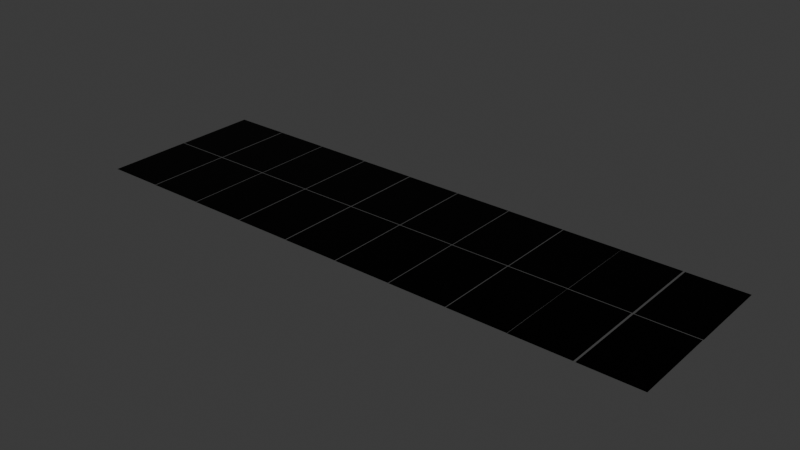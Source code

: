 # Source: EspacioFisico_FCT_XRBlender.blend  (saved by Blender 4.3.34; exported with 4.5.12 LTS)
import bpy
from mathutils import Matrix  # noqa: F401  (used for matrix-valued properties, if any)

bpy.ops.wm.read_factory_settings(use_empty=True)
scene = bpy.context.scene
scene.name = 'Scene'

# ---- collections
col_mapaassets = bpy.data.collections.new('MapaAssets'); scene.collection.children.link(col_mapaassets)

# ---- materials (node trees are filled in below, after node groups)
mat_negro = bpy.data.materials.new('Negro')

# ---- material node trees
mat_negro.use_nodes = True; mat_negro.node_tree.nodes.clear()
_N = mat_negro.node_tree.nodes; _L = mat_negro.node_tree.links
n0 = _N.new('ShaderNodeBsdfPrincipled'); n0.name = 'Principled BSDF'; n0.location = (10, 300)
n0.inputs[0].default_value = (0.0, 0.0, 0.0, 1.0)
n0.inputs[1].default_value = 1.0
n1 = _N.new('ShaderNodeOutputMaterial'); n1.name = 'Material Output'; n1.location = (300, 300)
_L.new(n0.outputs[0], n1.inputs[0])
n1.is_active_output = True

# ---- world
world_world = bpy.data.worlds.new('World'); scene.world = world_world
world_world.use_nodes = True; world_world.node_tree.nodes.clear()
_N = world_world.node_tree.nodes; _L = world_world.node_tree.links
n0 = _N.new('ShaderNodeOutputWorld'); n0.name = 'World Output'; n0.location = (300, 300)
n1 = _N.new('ShaderNodeBackground'); n1.name = 'Background'; n1.location = (10, 300)
n1.inputs[0].default_value = (0.05088, 0.05088, 0.05088, 1.0)
_L.new(n1.outputs[0], n0.inputs[0])
n0.is_active_output = True
world_world.color = (0.05088, 0.05088, 0.05088)
world_world.sun_shadow_jitter_overblur = 0.0

# ---- meshes
me_plane_013 = bpy.data.meshes.new('Plane.013')
me_plane_013.from_pydata([(0.1702, 0.4653, 0.0), (0.1721, -0.4633, 0.0), (-0.1702, -0.4653, 0.0), (-0.1721, 0.4633, 0.0), (-1.218, 0.4653, 0.0), (-1.216, -0.4633, 0.0), (-1.558, -0.4653, 0.0), (-1.56, 0.4633, 0.0), (-1.218, 1.403, 0.0), (-1.216, 0.4742, 0.0), (-1.558, 0.4723, 0.0), (-1.56, 1.401, 0.0), (-0.8709, 0.4653, 0.0), (-0.8691, -0.4633, 0.0), (-1.211, -0.4653, 0.0), (-1.213, 0.4633, 0.0), (-0.8709, 1.403, 0.0), (-0.8691, 0.4742, 0.0), (-1.211, 0.4723, 0.0), (-1.213, 1.401, 0.0), (-0.5245, 0.4653, 0.0), (-0.5227, -0.4633, 0.0), (-0.865, -0.4653, 0.0), (-0.8668, 0.4633, 0.0), (-0.5245, 1.403, 0.0), (-0.5227, 0.4742, 0.0), (-0.865, 0.4723, 0.0), (-0.8668, 1.401, 0.0), (-0.1775, 0.4653, 0.0), (-0.1757, -0.4633, 0.0), (-0.518, -0.4653, 0.0), (-0.5198, 0.4633, 0.0), (-0.1775, 1.403, 0.0), (-0.1757, 0.4742, 0.0), (-0.518, 0.4723, 0.0), (-0.5198, 1.401, 0.0), (0.1702, 1.403, 0.0), (0.1721, 0.4742, 0.0), (-0.1702, 0.4723, 0.0), (-0.1721, 1.401, 0.0), (0.5173, 0.4653, 0.0), (0.5191, -0.4633, 0.0), (0.1768, -0.4653, 0.0), (0.1749, 0.4633, 0.0), (0.5173, 1.403, 0.0), (0.5191, 0.4742, 0.0), (0.1768, 0.4723, 0.0), (0.1749, 1.401, 0.0), (0.8636, 0.4653, 0.0), (0.8655, -0.4633, 0.0), (0.5232, -0.4653, 0.0), (0.5213, 0.4633, 0.0), (0.8636, 1.403, 0.0), (0.8655, 0.4742, 0.0), (0.5232, 0.4723, 0.0), (0.5213, 1.401, 0.0), (1.211, 0.4653, 0.0), (1.212, -0.4633, 0.0), (0.8702, -0.4653, 0.0), (0.8683, 0.4633, 0.0), (1.211, 1.403, 0.0), (1.212, 0.4742, 0.0), (0.8702, 0.4723, 0.0), (0.8683, 1.401, 0.0), (1.554, 0.4653, 0.0), (1.556, -0.4633, 0.0), (1.214, -0.4653, 0.0), (1.212, 0.4633, 0.0), (1.554, 1.403, 0.0), (1.556, 0.4742, 0.0), (1.214, 0.4723, 0.0), (1.212, 1.401, 0.0), (1.907, 0.4653, 0.0), (1.909, -0.4633, 0.0), (1.567, -0.4653, 0.0), (1.565, 0.4633, 0.0), (1.907, 1.403, 0.0), (1.909, 0.4742, 0.0), (1.567, 0.4723, 0.0), (1.565, 1.401, 0.0)], [], [(1, 0, 3, 2), (5, 4, 7, 6), (9, 8, 11, 10), (13, 12, 15, 14), (17, 16, 19, 18), (21, 20, 23, 22), (25, 24, 27, 26), (29, 28, 31, 30), (33, 32, 35, 34), (37, 36, 39, 38), (41, 40, 43, 42), (45, 44, 47, 46), (49, 48, 51, 50), (53, 52, 55, 54), (57, 56, 59, 58), (61, 60, 63, 62), (65, 64, 67, 66), (69, 68, 71, 70), (73, 72, 75, 74), (77, 76, 79, 78)])
_uv = me_plane_013.uv_layers.new(name='UVMap')
_uv.uv.foreach_set('vector', [0.0, 0.0, 0.02632, 0.0, 0.02632, 0.04762, 0.0, 0.04762, 0.0, 0.0, 0.02632, 0.0, 0.02632, 0.04762, 0.0, 0.04762, 0.0, 0.0, 0.02632, 0.0, 0.02632, 0.04762, 0.0, 0.04762, 0.0, 0.0, 0.02632, 0.0, 0.02632, 0.04762, 0.0, 0.04762, 0.0, 0.0, 0.02632, 0.0, 0.02632, 0.04762, 0.0, 0.04762, 0.0, 0.0, 0.02632, 0.0, 0.02632, 0.04762, 0.0, 0.04762, 0.0, 0.0, 0.02632, 0.0, 0.02632, 0.04762, 0.0, 0.04762, 0.0, 0.0, 0.02632, 0.0, 0.02632, 0.04762, 0.0, 0.04762, 0.0, 0.0, 0.02632, 0.0, 0.02632, 0.04762, 0.0, 0.04762, 0.0, 0.0, 0.02632, 0.0, 0.02632, 0.04762, 0.0, 0.04762, 0.0, 0.0, 0.02632, 0.0, 0.02632, 0.04762, 0.0, 0.04762, 0.0, 0.0, 0.02632, 0.0, 0.02632, 0.04762, 0.0, 0.04762, 0.0, 0.0, 0.02632, 0.0, 0.02632, 0.04762, 0.0, 0.04762, 0.0, 0.0, 0.02632, 0.0, 0.02632, 0.04762, 0.0, 0.04762, 0.0, 0.0, 0.02632, 0.0, 0.02632, 0.04762, 0.0, 0.04762, 0.0, 0.0, 0.02632, 0.0, 0.02632, 0.04762, 0.0, 0.04762, 0.0, 0.0, 0.02632, 0.0, 0.02632, 0.04762, 0.0, 0.04762, 0.0, 0.0, 0.02632, 0.0, 0.02632, 0.04762, 0.0, 0.04762, 0.0, 0.0, 0.02632, 0.0, 0.02632, 0.04762, 0.0, 0.04762, 0.0, 0.0, 0.02632, 0.0, 0.02632, 0.04762, 0.0, 0.04762])
me_plane_013.materials.append(mat_negro)
me_plane_013.materials.append(None)
me_plane_013.update()

# ---- objects
ob_espacio_real = bpy.data.objects.new(' Espacio Real', me_plane_013)

# ---- transforms, parenting, visibility, modifiers, constraints
ob_espacio_real.location = (-0.0265, -1.639, 0.5086)
ob_espacio_real.scale = (6.421, 3.479, 11.9)

# ---- collection membership
col_mapaassets.objects.link(ob_espacio_real)

# ---- scene / render settings (as saved in the file)
scene.frame_start = 1; scene.frame_end = 250; scene.frame_set(0)
scene.render.engine = 'BLENDER_EEVEE_NEXT'
bpy.context.view_layer.update()

# ---- added for rendering (the .blend has no active camera and no usable light): camera, sun
cam_auto = bpy.data.cameras.new('AutoCamera')
cam_auto.lens = 50.0
cam_auto.sensor_width = 36.0
cam_auto.clip_end = 1000.0
ob_auto_camera = bpy.data.objects.new('AutoCamera', cam_auto)
scene.collection.objects.link(ob_auto_camera)
ob_auto_camera.location = (22.5636, -25.7725, 17.685)
ob_auto_camera.rotation_euler = (1.09748, -7.21219e-08, 0.694738)
scene.camera = ob_auto_camera
light_auto_sun = bpy.data.lights.new('AutoSun', 'SUN')
light_auto_sun.energy = 3.0
light_auto_sun.angle = 0.0523599
ob_auto_sun = bpy.data.objects.new('AutoSun', light_auto_sun)
scene.collection.objects.link(ob_auto_sun)
ob_auto_sun.rotation_euler = (0.872665, 0.174533, 0.523599)
bpy.context.view_layer.update()
